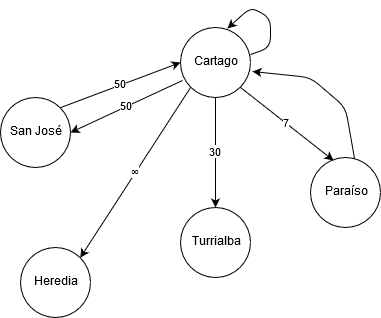

The diagram above was exported from draw.io. Its source (the exported page's mxGraphModel, read from the mxfile embedded in the PNG):
<mxGraphModel dx="854" dy="504" grid="1" gridSize="10" guides="1" tooltips="1" connect="1" arrows="1" fold="1" page="1" pageScale="1" pageWidth="827" pageHeight="1169" math="0" shadow="0">
  <root>
    <mxCell id="0" />
    <mxCell id="1" parent="0" />
    <mxCell id="2s6j9KasaTLCnwGqUD0u-1" value="San José" style="ellipse;whiteSpace=wrap;html=1;aspect=fixed;" vertex="1" parent="1">
      <mxGeometry x="190" y="160" width="70" height="70" as="geometry" />
    </mxCell>
    <mxCell id="2s6j9KasaTLCnwGqUD0u-4" value="Cartago" style="ellipse;whiteSpace=wrap;html=1;aspect=fixed;" vertex="1" parent="1">
      <mxGeometry x="370" y="90" width="70" height="70" as="geometry" />
    </mxCell>
    <mxCell id="2s6j9KasaTLCnwGqUD0u-7" value="Paraíso" style="ellipse;whiteSpace=wrap;html=1;aspect=fixed;" vertex="1" parent="1">
      <mxGeometry x="500" y="220" width="70" height="70" as="geometry" />
    </mxCell>
    <mxCell id="2s6j9KasaTLCnwGqUD0u-22" value="7" style="endArrow=classic;html=1;entryX=0.329;entryY=0.043;entryDx=0;entryDy=0;entryPerimeter=0;exitX=1;exitY=1;exitDx=0;exitDy=0;" edge="1" parent="1" source="2s6j9KasaTLCnwGqUD0u-4" target="2s6j9KasaTLCnwGqUD0u-7">
      <mxGeometry width="50" height="50" relative="1" as="geometry">
        <mxPoint x="190" y="370" as="sourcePoint" />
        <mxPoint x="240" y="320" as="targetPoint" />
      </mxGeometry>
    </mxCell>
    <mxCell id="2s6j9KasaTLCnwGqUD0u-23" value="Turrialba" style="ellipse;whiteSpace=wrap;html=1;aspect=fixed;" vertex="1" parent="1">
      <mxGeometry x="370" y="270" width="70" height="70" as="geometry" />
    </mxCell>
    <mxCell id="2s6j9KasaTLCnwGqUD0u-24" value="Heredia" style="ellipse;whiteSpace=wrap;html=1;aspect=fixed;" vertex="1" parent="1">
      <mxGeometry x="210" y="310" width="70" height="70" as="geometry" />
    </mxCell>
    <mxCell id="2s6j9KasaTLCnwGqUD0u-25" value="&lt;span class=&quot;ILfuVd&quot;&gt;&lt;span class=&quot;e24Kjd&quot;&gt;∞&lt;/span&gt;&lt;/span&gt;" style="endArrow=classic;html=1;entryX=1;entryY=0;entryDx=0;entryDy=0;exitX=0;exitY=1;exitDx=0;exitDy=0;" edge="1" parent="1" source="2s6j9KasaTLCnwGqUD0u-4" target="2s6j9KasaTLCnwGqUD0u-24">
      <mxGeometry width="50" height="50" relative="1" as="geometry">
        <mxPoint x="190" y="450" as="sourcePoint" />
        <mxPoint x="240" y="400" as="targetPoint" />
      </mxGeometry>
    </mxCell>
    <mxCell id="2s6j9KasaTLCnwGqUD0u-26" value="30" style="endArrow=classic;html=1;entryX=0.5;entryY=0;entryDx=0;entryDy=0;exitX=0.5;exitY=1;exitDx=0;exitDy=0;" edge="1" parent="1" source="2s6j9KasaTLCnwGqUD0u-4" target="2s6j9KasaTLCnwGqUD0u-23">
      <mxGeometry width="50" height="50" relative="1" as="geometry">
        <mxPoint x="190" y="450" as="sourcePoint" />
        <mxPoint x="240" y="400" as="targetPoint" />
      </mxGeometry>
    </mxCell>
    <mxCell id="2s6j9KasaTLCnwGqUD0u-27" value="50" style="endArrow=classic;html=1;exitX=1;exitY=0;exitDx=0;exitDy=0;entryX=0;entryY=0.5;entryDx=0;entryDy=0;" edge="1" parent="1" source="2s6j9KasaTLCnwGqUD0u-1" target="2s6j9KasaTLCnwGqUD0u-4">
      <mxGeometry width="50" height="50" relative="1" as="geometry">
        <mxPoint x="190" y="450" as="sourcePoint" />
        <mxPoint x="240" y="400" as="targetPoint" />
      </mxGeometry>
    </mxCell>
    <mxCell id="2s6j9KasaTLCnwGqUD0u-28" value="50" style="endArrow=classic;html=1;entryX=1;entryY=0.5;entryDx=0;entryDy=0;exitX=0.029;exitY=0.757;exitDx=0;exitDy=0;exitPerimeter=0;" edge="1" parent="1" source="2s6j9KasaTLCnwGqUD0u-4" target="2s6j9KasaTLCnwGqUD0u-1">
      <mxGeometry width="50" height="50" relative="1" as="geometry">
        <mxPoint x="280" y="245" as="sourcePoint" />
        <mxPoint x="330" y="195" as="targetPoint" />
      </mxGeometry>
    </mxCell>
    <mxCell id="2s6j9KasaTLCnwGqUD0u-30" value="" style="endArrow=classic;html=1;entryX=0.671;entryY=0.014;entryDx=0;entryDy=0;entryPerimeter=0;exitX=1;exitY=0.386;exitDx=0;exitDy=0;exitPerimeter=0;" edge="1" parent="1" source="2s6j9KasaTLCnwGqUD0u-4" target="2s6j9KasaTLCnwGqUD0u-4">
      <mxGeometry width="50" height="50" relative="1" as="geometry">
        <mxPoint x="500" y="150" as="sourcePoint" />
        <mxPoint x="550" y="100" as="targetPoint" />
        <Array as="points">
          <mxPoint x="460" y="110" />
          <mxPoint x="460" y="80" />
          <mxPoint x="440" y="70" />
        </Array>
      </mxGeometry>
    </mxCell>
    <mxCell id="2s6j9KasaTLCnwGqUD0u-31" value="" style="endArrow=classic;html=1;entryX=1.029;entryY=0.629;entryDx=0;entryDy=0;entryPerimeter=0;exitX=0.629;exitY=0.014;exitDx=0;exitDy=0;exitPerimeter=0;" edge="1" parent="1" source="2s6j9KasaTLCnwGqUD0u-7" target="2s6j9KasaTLCnwGqUD0u-4">
      <mxGeometry width="50" height="50" relative="1" as="geometry">
        <mxPoint x="190" y="450" as="sourcePoint" />
        <mxPoint x="240" y="400" as="targetPoint" />
        <Array as="points">
          <mxPoint x="535" y="170" />
          <mxPoint x="500" y="140" />
        </Array>
      </mxGeometry>
    </mxCell>
  </root>
</mxGraphModel>